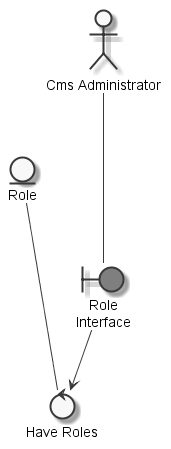

The diagram above was rendered by PlantUML. Its source (embedded in the PNG):
@startuml
	skinparam defaultTextAlignment center
	skinparam monochrome true

	entity "Role" as thingrole
	actor "Cms Administrator" as actorcmsadministrator
	boundary "Role\nInterface" as thingroleinterface #grey
	control "Have Roles" as controlhaverole

	actorcmsadministrator --- thingroleinterface
	thingrole --- controlhaverole
	thingroleinterface --> controlhaverole

@enduml